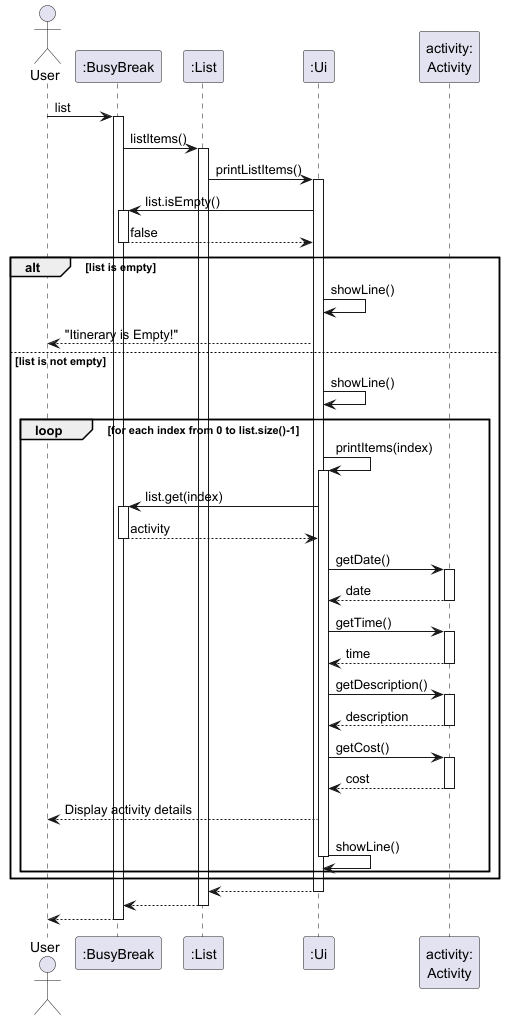

The diagram above was rendered by PlantUML. Its source (embedded in the PNG):
@startuml ListCommandSequenceDiagram

actor User
participant ":BusyBreak" as BusyBreak
participant ":List" as List
participant ":Ui" as Ui
participant "activity:\nActivity" as Activity

User -> BusyBreak: list
activate BusyBreak

BusyBreak -> List: listItems()
activate List

List -> Ui: printListItems()
activate Ui

Ui -> BusyBreak: list.isEmpty()
activate BusyBreak
BusyBreak --> Ui: false
deactivate BusyBreak

alt list is empty
    Ui -> Ui: showLine()
    Ui --> User: "Itinerary is Empty!"
else list is not empty
    Ui -> Ui: showLine()

    loop for each index from 0 to list.size()-1
        Ui -> Ui: printItems(index)
        activate Ui

        Ui -> BusyBreak: list.get(index)
        activate BusyBreak
        BusyBreak --> Ui: activity
        deactivate BusyBreak

        Ui -> Activity: getDate()
        activate Activity
        Activity --> Ui: date
        deactivate Activity

        Ui -> Activity: getTime()
        activate Activity
        Activity --> Ui: time
        deactivate Activity

        Ui -> Activity: getDescription()
        activate Activity
        Activity --> Ui: description
        deactivate Activity

        Ui -> Activity: getCost()
        activate Activity
        Activity --> Ui: cost
        deactivate Activity

        Ui --> User: Display activity details
        Ui -> Ui: showLine()

        deactivate Ui
    end
end

Ui --> List
deactivate Ui

List --> BusyBreak
deactivate List

BusyBreak --> User
deactivate BusyBreak

@enduml